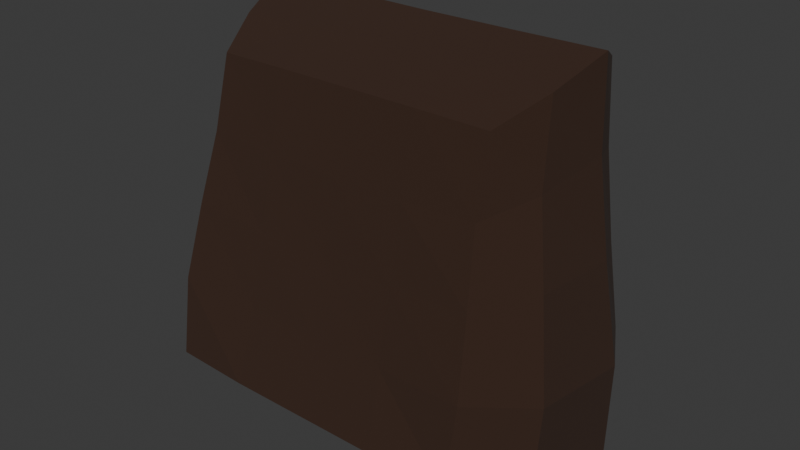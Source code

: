 # Source: seedbag.blend  (saved by Blender 4.5.91; exported with 4.5.12 LTS)
import bpy
from mathutils import Matrix  # noqa: F401  (used for matrix-valued properties, if any)

bpy.ops.wm.read_factory_settings(use_empty=True)
scene = bpy.context.scene
scene.name = 'Scene'

# ---- collections
col_collection = bpy.data.collections.new('Collection'); scene.collection.children.link(col_collection)

# ---- materials (node trees are filled in below, after node groups)
mat_material_001 = bpy.data.materials.new('Material.001')
mat_material = bpy.data.materials.new('Material')

# ---- material node trees
mat_material_001.use_nodes = True; mat_material_001.node_tree.nodes.clear()
_N = mat_material_001.node_tree.nodes; _L = mat_material_001.node_tree.links
n0 = _N.new('ShaderNodeOutputMaterial'); n0.name = 'Material Output'; n0.location = (200, 100)
n1 = _N.new('ShaderNodeBsdfPrincipled'); n1.name = 'Principled BSDF'; n1.location = (-200, 100)
n1.inputs[2].default_value = 1.0
n2 = _N.new('ShaderNodeTexImage'); n2.name = 'Image Texture'; n2.location = (-490, 80)
_L.new(n1.outputs[0], n0.inputs[0])
_L.new(n2.outputs[0], n1.inputs[0])
n0.is_active_output = True
mat_material.use_nodes = True; mat_material.node_tree.nodes.clear()
_N = mat_material.node_tree.nodes; _L = mat_material.node_tree.links
n0 = _N.new('ShaderNodeBsdfPrincipled'); n0.name = 'Principled BSDF'; n0.location = (-200, 100)
n0.inputs[0].default_value = (0.03594, 0.01464, 0.006852, 1.0)
n0.inputs[2].default_value = 1.0
n1 = _N.new('ShaderNodeOutputMaterial'); n1.name = 'Material Output'; n1.location = (200, 100)
_L.new(n0.outputs[0], n1.inputs[0])
n1.is_active_output = True

# ---- world
world_world = bpy.data.worlds.new('World'); scene.world = world_world
world_world.use_nodes = True; world_world.node_tree.nodes.clear()
_N = world_world.node_tree.nodes; _L = world_world.node_tree.links
n0 = _N.new('ShaderNodeOutputWorld'); n0.name = 'World Output'; n0.location = (200, 100)
n1 = _N.new('ShaderNodeBackground'); n1.name = 'Background'; n1.location = (-200, 100)
n1.inputs[0].default_value = (0.05088, 0.05088, 0.05088, 1.0)
_L.new(n1.outputs[0], n0.inputs[0])
n0.is_active_output = True
world_world.color = (0.05088, 0.05088, 0.05088)
world_world.sun_shadow_jitter_overblur = 0.0

# ---- meshes
me_cube_001 = bpy.data.meshes.new('Cube.001')
me_cube_001.from_pydata([(-1.092, -1.244, -0.9974), (-0.9923, -0.7798, 1.001), (-1.026, 0.6267, -1.022), (-0.9785, 0.3829, 1.024), (1.092, -1.244, -0.9974), (0.9923, -0.7798, 1.001), (1.026, 0.6267, -1.022), (0.9785, 0.3829, 1.024), (-1.387, 0.06273, -1.379), (-1.06, -1.025, 0.04544), (-1.234, -0.05851, 1.3), (-1.004, 0.5165, 0.02606), (7.339e-10, 0.6422, -1.024), (3.343e-11, 0.3957, 1.029), (1.004, 0.5165, 0.02606), (1.387, 0.06273, -1.379), (1.234, -0.05851, 1.3), (1.06, -1.025, 0.04544), (-4.546e-10, -1.261, -1.002), (1.323e-09, -0.7913, 1.011), (1.455e-10, -0.07571, 1.296), (-1.844e-10, 0.0642, -1.398), (1.066e-09, -1.013, -0.003387), (1.315, -0.007673, 0.0354), (9.786e-10, 0.5208, -0.002091), (-1.315, -0.007673, 0.0354), (-1.366, -0.7678, -1.28), (-1.004, -0.8987, 0.5198), (-1.134, 0.1719, 1.191), (-1.029, 0.5865, -0.5154), (-0.519, 0.6421, -1.025), (0.4928, 0.396, 1.029), (1.029, 0.5865, -0.5154), (1.221, 0.3977, -1.236), (1.143, -0.4368, 1.15), (1.108, -1.154, -0.465), (0.5563, -1.261, -1.002), (-0.5021, -0.7921, 1.011), (-1.221, 0.3977, -1.236), (-1.108, -1.154, -0.465), (-1.143, -0.4368, 1.15), (-0.9795, 0.4489, 0.5447), (0.519, 0.6421, -1.025), (-0.4928, 0.396, 1.029), (0.9795, 0.4489, 0.5447), (1.366, -0.7678, -1.28), (1.134, 0.1719, 1.191), (1.004, -0.8987, 0.5198), (-0.5563, -1.261, -1.002), (0.5021, -0.7921, 1.011), (-1.877e-10, -0.4381, 1.157), (1.284e-10, 0.1573, 1.197), (0.6279, -0.071, 1.298), (-0.6279, -0.071, 1.298), (-2.536e-10, -0.7884, -1.294), (2.716e-10, 0.3924, -1.246), (-0.7024, 0.06482, -1.396), (0.7024, 0.06482, -1.396), (-0.5116, -1.019, 0.00624), (0.5116, -1.019, 0.00624), (-2.142e-09, -1.128, -0.4831), (6.356e-10, -0.9083, 0.5001), (1.263, -0.5938, 0.04037), (1.184, 0.2712, 0.02195), (1.412, 0.04646, -0.6939), (1.244, -0.04449, 0.6892), (0.5043, 0.5222, 0.005928), (-0.5043, 0.5222, 0.005928), (3.713e-12, 0.5811, -0.5063), (3.978e-10, 0.4606, 0.5162), (-1.184, 0.2712, 0.02195), (-1.263, -0.5938, 0.04037), (-1.412, 0.04646, -0.6939), (-1.244, -0.04449, 0.6892), (-1.162, -0.5118, 0.5868), (-1.376, -0.6925, -0.613), (-1.236, 0.3497, -0.6306), (-0.4979, 0.4609, 0.5155), (-0.5077, 0.5813, -0.5063), (0.5077, 0.5813, -0.5063), (1.142, 0.2138, 0.631), (1.236, 0.3497, -0.6306), (1.376, -0.6925, -0.613), (0.5038, -0.9096, 0.4995), (0.5212, -1.13, -0.4832), (-0.5212, -1.13, -0.4832), (0.6171, 0.3964, -1.245), (-0.6171, 0.3964, -1.245), (-0.6924, -0.7848, -1.293), (-0.5723, 0.1634, 1.197), (0.5723, 0.1634, 1.197), (0.5775, -0.44, 1.158), (-0.5775, -0.44, 1.158), (0.6924, -0.7848, -1.293), (-0.5038, -0.9096, 0.4995), (1.162, -0.5118, 0.5868), (0.4979, 0.4609, 0.5155), (-1.142, 0.2138, 0.631)], [], [(97, 28, 3, 41), (96, 31, 7, 44), (95, 34, 5, 47), (94, 37, 1, 27), (93, 45, 4, 36), (92, 40, 1, 37), (91, 50, 19, 49), (90, 51, 20, 52), (89, 28, 10, 53), (88, 54, 18, 48), (87, 55, 21, 56), (86, 33, 15, 57), (85, 58, 9, 39), (84, 59, 22, 60), (83, 49, 19, 61), (82, 62, 17, 35), (81, 63, 23, 64), (80, 46, 16, 65), (79, 66, 14, 32), (78, 67, 24, 68), (77, 43, 13, 69), (76, 70, 11, 29), (75, 71, 25, 72), (74, 40, 10, 73), (71, 74, 73, 25), (9, 27, 74, 71), (27, 1, 40, 74), (26, 75, 72, 8), (0, 39, 75, 26), (39, 9, 71, 75), (38, 76, 29, 2), (8, 72, 76, 38), (72, 25, 70, 76), (67, 77, 69, 24), (11, 41, 77, 67), (41, 3, 43, 77), (30, 78, 68, 12), (2, 29, 78, 30), (29, 11, 67, 78), (42, 79, 32, 6), (12, 68, 79, 42), (68, 24, 66, 79), (63, 80, 65, 23), (14, 44, 80, 63), (44, 7, 46, 80), (33, 81, 64, 15), (6, 32, 81, 33), (32, 14, 63, 81), (45, 82, 35, 4), (15, 64, 82, 45), (64, 23, 62, 82), (59, 83, 61, 22), (17, 47, 83, 59), (47, 5, 49, 83), (36, 84, 60, 18), (4, 35, 84, 36), (35, 17, 59, 84), (48, 85, 39, 0), (18, 60, 85, 48), (60, 22, 58, 85), (55, 86, 57, 21), (12, 42, 86, 55), (42, 6, 33, 86), (38, 87, 56, 8), (2, 30, 87, 38), (30, 12, 55, 87), (26, 88, 48, 0), (8, 56, 88, 26), (56, 21, 54, 88), (51, 89, 53, 20), (13, 43, 89, 51), (43, 3, 28, 89), (46, 90, 52, 16), (7, 31, 90, 46), (31, 13, 51, 90), (34, 91, 49, 5), (16, 52, 91, 34), (52, 20, 50, 91), (50, 92, 37, 19), (20, 53, 92, 50), (53, 10, 40, 92), (54, 93, 36, 18), (21, 57, 93, 54), (57, 15, 45, 93), (58, 94, 27, 9), (22, 61, 94, 58), (61, 19, 37, 94), (62, 95, 47, 17), (23, 65, 95, 62), (65, 16, 34, 95), (66, 96, 44, 14), (24, 69, 96, 66), (69, 13, 31, 96), (70, 97, 41, 11), (25, 73, 97, 70), (73, 10, 28, 97)])
me_cube_001.polygons.foreach_set('material_index', [1, 1, 1, 1, 1, 1, 1, 1, 1, 1, 1, 1, 1, 1, 1, 1, 1, 1, 1, 1, 1, 1, 1, 1, 1, 1, 1, 1, 1, 1, 1, 1, 1, 1, 1, 1, 1, 1, 1, 1, 1, 1, 1, 1, 1, 1, 1, 1, 1, 1, 1, 1, 1, 1, 1, 1, 1, 1, 1, 1, 1, 1, 1, 1, 1, 1, 1, 1, 1, 1, 1, 1, 1, 1, 1, 1, 1, 1, 1, 1, 1, 1, 1, 1, 1, 1, 1, 1, 1, 1, 1, 1, 1, 1, 1, 1])
_uv = me_cube_001.uv_layers.new(name='UVMap')
_uv.uv.foreach_set('vector', [0.9908, 0.0004806, 0.9997, 0.0004806, 0.9997, 0.009367, 0.9908, 0.009367, 0.9908, 0.0004806, 0.9997, 0.0004806, 0.9997, 0.009367, 0.9908, 0.009367, 0.9908, 0.0004806, 0.9997, 0.0004806, 0.9997, 0.009367, 0.9908, 0.009367, 0.6958, 0.7273, 0.9324, 0.7265, 0.9294, 0.9476, 0.7058, 0.953, 0.9908, 0.0004806, 0.9997, 0.0004806, 0.9997, 0.009367, 0.9908, 0.009367, 0.9908, 0.0004806, 0.9997, 0.0004806, 0.9997, 0.009367, 0.9908, 0.009367, 0.9908, 0.0004806, 0.9997, 0.0004806, 0.9997, 0.009367, 0.9908, 0.009367, 0.9908, 0.0004806, 0.9997, 0.0004806, 0.9997, 0.009367, 0.9908, 0.009367, 0.9908, 0.0004806, 0.9997, 0.0004806, 0.9997, 0.009367, 0.9908, 0.009367, 0.9908, 0.0004806, 0.9997, 0.0004806, 0.9997, 0.009367, 0.9908, 0.009367, 0.9908, 0.0004806, 0.9997, 0.0004806, 0.9997, 0.009367, 0.9908, 0.009367, 0.9908, 0.0004806, 0.9997, 0.0004806, 0.9997, 0.009367, 0.9908, 0.009367, 0.2414, 0.7351, 0.4678, 0.7308, 0.4844, 0.9781, 0.247, 1.0, 0.2414, 0.2649, 0.4678, 0.2692, 0.4642, 0.5, 0.2417, 0.5, 0.6958, 0.2727, 0.9324, 0.2735, 0.9326, 0.5, 0.6962, 0.5, 0.9908, 0.0004806, 0.9997, 0.0004806, 0.9997, 0.009367, 0.9908, 0.009367, 0.9908, 0.0004806, 0.9997, 0.0004806, 0.9997, 0.009367, 0.9908, 0.009367, 0.9908, 0.0004806, 0.9997, 0.0004806, 0.9997, 0.009367, 0.9908, 0.009367, 0.9908, 0.0004806, 0.9997, 0.0004806, 0.9997, 0.009367, 0.9908, 0.009367, 0.9908, 0.0004806, 0.9997, 0.0004806, 0.9997, 0.009367, 0.9908, 0.009367, 0.9908, 0.0004806, 0.9997, 0.0004806, 0.9997, 0.009367, 0.9908, 0.009367, 0.9908, 0.0004806, 0.9997, 0.0004806, 0.9997, 0.009367, 0.9908, 0.009367, 0.9908, 0.0004806, 0.9997, 0.0004806, 0.9997, 0.009367, 0.9908, 0.009367, 0.9908, 0.0004806, 0.9997, 0.0004806, 0.9997, 0.009367, 0.9908, 0.009367, 0.9908, 0.0004806, 0.9997, 0.0004806, 0.9997, 0.009367, 0.9908, 0.009367, 0.9908, 0.0004806, 0.9997, 0.0004806, 0.9997, 0.009367, 0.9908, 0.009367, 0.9908, 0.0004806, 0.9997, 0.0004806, 0.9997, 0.009367, 0.9908, 0.009367, 0.9908, 0.0004806, 0.9997, 0.0004806, 0.9997, 0.009367, 0.9908, 0.009367, 0.9908, 0.0004806, 0.9997, 0.0004806, 0.9997, 0.009367, 0.9908, 0.009367, 0.9908, 0.0004806, 0.9997, 0.0004806, 0.9997, 0.009367, 0.9908, 0.009367, 0.9908, 0.0004806, 0.9997, 0.0004806, 0.9997, 0.009367, 0.9908, 0.009367, 0.9908, 0.0004806, 0.9997, 0.0004806, 0.9997, 0.009367, 0.9908, 0.009367, 0.9908, 0.0004806, 0.9997, 0.0004806, 0.9997, 0.009367, 0.9908, 0.009367, 0.9908, 0.0004806, 0.9997, 0.0004806, 0.9997, 0.009367, 0.9908, 0.009367, 0.9908, 0.0004806, 0.9997, 0.0004806, 0.9997, 0.009367, 0.9908, 0.009367, 0.9908, 0.0004806, 0.9997, 0.0004806, 0.9997, 0.009367, 0.9908, 0.009367, 0.9908, 0.0004806, 0.9997, 0.0004806, 0.9997, 0.009367, 0.9908, 0.009367, 0.9908, 0.0004806, 0.9997, 0.0004806, 0.9997, 0.009367, 0.9908, 0.009367, 0.9908, 0.0004806, 0.9997, 0.0004806, 0.9997, 0.009367, 0.9908, 0.009367, 0.9908, 0.0004806, 0.9997, 0.0004806, 0.9997, 0.009367, 0.9908, 0.009367, 0.9908, 0.0004806, 0.9997, 0.0004806, 0.9997, 0.009367, 0.9908, 0.009367, 0.9908, 0.0004806, 0.9997, 0.0004806, 0.9997, 0.009367, 0.9908, 0.009367, 0.9908, 0.0004806, 0.9997, 0.0004806, 0.9997, 0.009367, 0.9908, 0.009367, 0.9908, 0.0004806, 0.9997, 0.0004806, 0.9997, 0.009367, 0.9908, 0.009367, 0.9908, 0.0004806, 0.9997, 0.0004806, 0.9997, 0.009367, 0.9908, 0.009367, 0.9908, 0.0004806, 0.9997, 0.0004806, 0.9997, 0.009367, 0.9908, 0.009367, 0.9908, 0.0004806, 0.9997, 0.0004806, 0.9997, 0.009367, 0.9908, 0.009367, 0.9908, 0.0004806, 0.9997, 0.0004806, 0.9997, 0.009367, 0.9908, 0.009367, 0.9908, 0.0004806, 0.9997, 0.0004806, 0.9997, 0.009367, 0.9908, 0.009367, 0.9908, 0.0004806, 0.9997, 0.0004806, 0.9997, 0.009367, 0.9908, 0.009367, 0.9908, 0.0004806, 0.9997, 0.0004806, 0.9997, 0.009367, 0.9908, 0.009367, 0.4678, 0.2692, 0.6958, 0.2727, 0.6962, 0.5, 0.4642, 0.5, 0.4844, 0.02195, 0.7058, 0.04697, 0.6958, 0.2727, 0.4678, 0.2692, 0.7058, 0.04697, 0.9294, 0.05236, 0.9324, 0.2735, 0.6958, 0.2727, -3.498e-08, 0.249, 0.2414, 0.2649, 0.2417, 0.5, 5.57e-05, 0.5, 0.003886, 0.007517, 0.247, 3.513e-08, 0.2414, 0.2649, -3.498e-08, 0.249, 0.247, 3.513e-08, 0.4844, 0.02195, 0.4678, 0.2692, 0.2414, 0.2649, 2.918e-09, 0.751, 0.2414, 0.7351, 0.247, 1.0, 0.003886, 0.9925, 5.57e-05, 0.5, 0.2417, 0.5, 0.2414, 0.7351, 2.918e-09, 0.751, 0.2417, 0.5, 0.4642, 0.5, 0.4678, 0.7308, 0.2414, 0.7351, 0.9908, 0.0004806, 0.9997, 0.0004806, 0.9997, 0.009367, 0.9908, 0.009367, 0.9908, 0.0004806, 0.9997, 0.0004806, 0.9997, 0.009367, 0.9908, 0.009367, 0.9908, 0.0004806, 0.9997, 0.0004806, 0.9997, 0.009367, 0.9908, 0.009367, 0.9908, 0.0004806, 0.9997, 0.0004806, 0.9997, 0.009367, 0.9908, 0.009367, 0.9908, 0.0004806, 0.9997, 0.0004806, 0.9997, 0.009367, 0.9908, 0.009367, 0.9908, 0.0004806, 0.9997, 0.0004806, 0.9997, 0.009367, 0.9908, 0.009367, 0.9908, 0.0004806, 0.9997, 0.0004806, 0.9997, 0.009367, 0.9908, 0.009367, 0.9908, 0.0004806, 0.9997, 0.0004806, 0.9997, 0.009367, 0.9908, 0.009367, 0.9908, 0.0004806, 0.9997, 0.0004806, 0.9997, 0.009367, 0.9908, 0.009367, 0.9908, 0.0004806, 0.9997, 0.0004806, 0.9997, 0.009367, 0.9908, 0.009367, 0.9908, 0.0004806, 0.9997, 0.0004806, 0.9997, 0.009367, 0.9908, 0.009367, 0.9908, 0.0004806, 0.9997, 0.0004806, 0.9997, 0.009367, 0.9908, 0.009367, 0.9908, 0.0004806, 0.9997, 0.0004806, 0.9997, 0.009367, 0.9908, 0.009367, 0.9908, 0.0004806, 0.9997, 0.0004806, 0.9997, 0.009367, 0.9908, 0.009367, 0.9908, 0.0004806, 0.9997, 0.0004806, 0.9997, 0.009367, 0.9908, 0.009367, 0.9908, 0.0004806, 0.9997, 0.0004806, 0.9997, 0.009367, 0.9908, 0.009367, 0.9908, 0.0004806, 0.9997, 0.0004806, 0.9997, 0.009367, 0.9908, 0.009367, 0.9908, 0.0004806, 0.9997, 0.0004806, 0.9997, 0.009367, 0.9908, 0.009367, 0.9908, 0.0004806, 0.9997, 0.0004806, 0.9997, 0.009367, 0.9908, 0.009367, 0.9908, 0.0004806, 0.9997, 0.0004806, 0.9997, 0.009367, 0.9908, 0.009367, 0.9908, 0.0004806, 0.9997, 0.0004806, 0.9997, 0.009367, 0.9908, 0.009367, 0.9908, 0.0004806, 0.9997, 0.0004806, 0.9997, 0.009367, 0.9908, 0.009367, 0.9908, 0.0004806, 0.9997, 0.0004806, 0.9997, 0.009367, 0.9908, 0.009367, 0.9908, 0.0004806, 0.9997, 0.0004806, 0.9997, 0.009367, 0.9908, 0.009367, 0.4678, 0.7308, 0.6958, 0.7273, 0.7058, 0.953, 0.4844, 0.9781, 0.4642, 0.5, 0.6962, 0.5, 0.6958, 0.7273, 0.4678, 0.7308, 0.6962, 0.5, 0.9326, 0.5, 0.9324, 0.7265, 0.6958, 0.7273, 0.9908, 0.0004806, 0.9997, 0.0004806, 0.9997, 0.009367, 0.9908, 0.009367, 0.9908, 0.0004806, 0.9997, 0.0004806, 0.9997, 0.009367, 0.9908, 0.009367, 0.9908, 0.0004806, 0.9997, 0.0004806, 0.9997, 0.009367, 0.9908, 0.009367, 0.9908, 0.0004806, 0.9997, 0.0004806, 0.9997, 0.009367, 0.9908, 0.009367, 0.9908, 0.0004806, 0.9997, 0.0004806, 0.9997, 0.009367, 0.9908, 0.009367, 0.9908, 0.0004806, 0.9997, 0.0004806, 0.9997, 0.009367, 0.9908, 0.009367, 0.9908, 0.0004806, 0.9997, 0.0004806, 0.9997, 0.009367, 0.9908, 0.009367, 0.9908, 0.0004806, 0.9997, 0.0004806, 0.9997, 0.009367, 0.9908, 0.009367, 0.9908, 0.0004806, 0.9997, 0.0004806, 0.9997, 0.009367, 0.9908, 0.009367])
me_cube_001.materials.append(mat_material_001)
me_cube_001.materials.append(mat_material)
me_cube_001.update()

# ---- objects
ob_cube = bpy.data.objects.new('Cube', me_cube_001)

# ---- transforms, parenting, visibility, modifiers, constraints
ob_cube.location = (0.0, 0.0, 1.0)

# ---- collection membership
col_collection.objects.link(ob_cube)

# ---- scene / render settings (as saved in the file)
scene.frame_start = 1; scene.frame_end = 250; scene.frame_set(-1)
scene.render.engine = 'BLENDER_EEVEE_NEXT'
bpy.context.view_layer.update()

# ---- added for rendering (the .blend has no active camera and no usable light): camera, sun
cam_auto = bpy.data.cameras.new('AutoCamera')
cam_auto.lens = 50.0
cam_auto.sensor_width = 36.0
cam_auto.clip_end = 1000.0
ob_auto_camera = bpy.data.objects.new('AutoCamera', cam_auto)
scene.collection.objects.link(ob_auto_camera)
ob_auto_camera.location = (4.01991, -5.13345, 4.16702)
ob_auto_camera.rotation_euler = (1.09748, -7.21219e-08, 0.694738)
scene.camera = ob_auto_camera
light_auto_sun = bpy.data.lights.new('AutoSun', 'SUN')
light_auto_sun.energy = 3.0
light_auto_sun.angle = 0.0523599
ob_auto_sun = bpy.data.objects.new('AutoSun', light_auto_sun)
scene.collection.objects.link(ob_auto_sun)
ob_auto_sun.rotation_euler = (0.872665, 0.174533, 0.523599)
bpy.context.view_layer.update()
